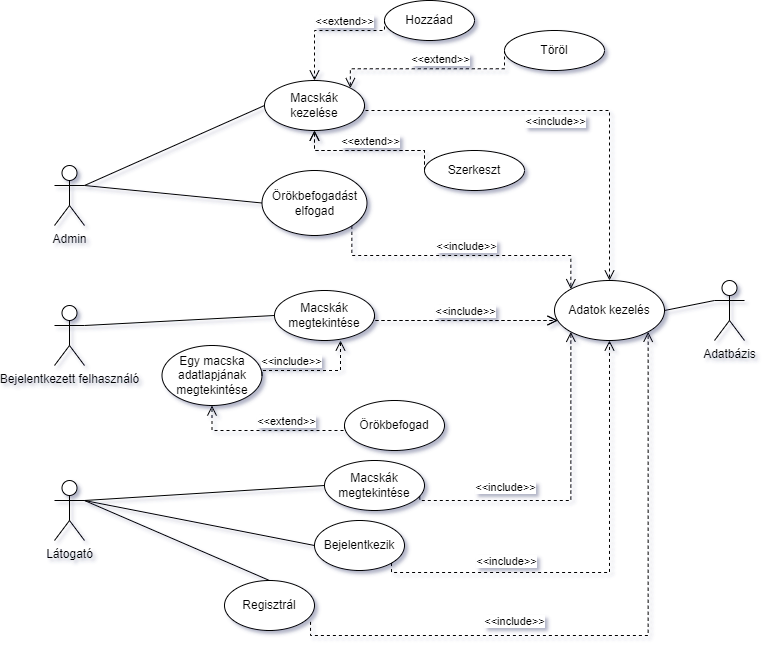

The diagram above was exported from draw.io. Its source (the exported page's mxGraphModel, read from the mxfile embedded in the PNG):
<mxGraphModel dx="1134" dy="626" grid="1" gridSize="10" guides="1" tooltips="1" connect="1" arrows="1" fold="1" page="1" pageScale="1" pageWidth="827" pageHeight="1169" background="#ffffff" math="0" shadow="1">
  <root>
    <mxCell id="0" />
    <mxCell id="1" parent="0" />
    <mxCell id="kDZELQzh9hcWd513Zi25-14" value="Admin" style="shape=umlActor;verticalLabelPosition=bottom;verticalAlign=top;html=1;outlineConnect=0;" vertex="1" parent="1">
      <mxGeometry x="60" y="175" width="30" height="60" as="geometry" />
    </mxCell>
    <mxCell id="kDZELQzh9hcWd513Zi25-17" value="Bejelentkezett felhasználó" style="shape=umlActor;verticalLabelPosition=bottom;verticalAlign=top;html=1;outlineConnect=0;" vertex="1" parent="1">
      <mxGeometry x="60" y="315" width="30" height="60" as="geometry" />
    </mxCell>
    <mxCell id="kDZELQzh9hcWd513Zi25-18" value="Látogató" style="shape=umlActor;verticalLabelPosition=bottom;verticalAlign=top;html=1;outlineConnect=0;" vertex="1" parent="1">
      <mxGeometry x="60" y="490" width="30" height="60" as="geometry" />
    </mxCell>
    <mxCell id="kDZELQzh9hcWd513Zi25-20" value="Bejelentkezik" style="ellipse;whiteSpace=wrap;html=1;" vertex="1" parent="1">
      <mxGeometry x="320" y="530" width="90" height="50" as="geometry" />
    </mxCell>
    <mxCell id="kDZELQzh9hcWd513Zi25-23" value="Regisztrál" style="ellipse;whiteSpace=wrap;html=1;" vertex="1" parent="1">
      <mxGeometry x="230" y="590" width="90" height="50" as="geometry" />
    </mxCell>
    <mxCell id="kDZELQzh9hcWd513Zi25-24" value="" style="endArrow=none;html=1;rounded=0;exitX=1;exitY=0.3333333333333333;exitDx=0;exitDy=0;exitPerimeter=0;entryX=0.5;entryY=0;entryDx=0;entryDy=0;" edge="1" parent="1" source="kDZELQzh9hcWd513Zi25-18" target="kDZELQzh9hcWd513Zi25-23">
      <mxGeometry width="50" height="50" relative="1" as="geometry">
        <mxPoint x="300" y="470" as="sourcePoint" />
        <mxPoint x="350" y="420" as="targetPoint" />
      </mxGeometry>
    </mxCell>
    <mxCell id="kDZELQzh9hcWd513Zi25-25" value="" style="endArrow=none;html=1;rounded=0;exitX=1;exitY=0.3333333333333333;exitDx=0;exitDy=0;exitPerimeter=0;entryX=0;entryY=0.5;entryDx=0;entryDy=0;" edge="1" parent="1" source="kDZELQzh9hcWd513Zi25-18" target="kDZELQzh9hcWd513Zi25-20">
      <mxGeometry width="50" height="50" relative="1" as="geometry">
        <mxPoint x="300" y="470" as="sourcePoint" />
        <mxPoint x="350" y="420" as="targetPoint" />
      </mxGeometry>
    </mxCell>
    <mxCell id="kDZELQzh9hcWd513Zi25-26" value="Macskák megtekintése" style="ellipse;whiteSpace=wrap;html=1;" vertex="1" parent="1">
      <mxGeometry x="330" y="470" width="100" height="50" as="geometry" />
    </mxCell>
    <mxCell id="kDZELQzh9hcWd513Zi25-27" value="" style="endArrow=none;html=1;rounded=0;exitX=1;exitY=0.3333333333333333;exitDx=0;exitDy=0;exitPerimeter=0;entryX=0;entryY=0.5;entryDx=0;entryDy=0;" edge="1" parent="1" source="kDZELQzh9hcWd513Zi25-18" target="kDZELQzh9hcWd513Zi25-26">
      <mxGeometry width="50" height="50" relative="1" as="geometry">
        <mxPoint x="300" y="460" as="sourcePoint" />
        <mxPoint x="350" y="410" as="targetPoint" />
      </mxGeometry>
    </mxCell>
    <mxCell id="kDZELQzh9hcWd513Zi25-37" value="Adatbázis" style="shape=umlActor;verticalLabelPosition=bottom;verticalAlign=top;html=1;outlineConnect=0;" vertex="1" parent="1">
      <mxGeometry x="720" y="290" width="30" height="60" as="geometry" />
    </mxCell>
    <mxCell id="kDZELQzh9hcWd513Zi25-38" value="Adatok kezelés" style="ellipse;whiteSpace=wrap;html=1;" vertex="1" parent="1">
      <mxGeometry x="560" y="290" width="110" height="60" as="geometry" />
    </mxCell>
    <mxCell id="kDZELQzh9hcWd513Zi25-39" value="" style="endArrow=none;html=1;rounded=0;entryX=1;entryY=0.5;entryDx=0;entryDy=0;exitX=0;exitY=0.3333333333333333;exitDx=0;exitDy=0;exitPerimeter=0;" edge="1" parent="1" source="kDZELQzh9hcWd513Zi25-37" target="kDZELQzh9hcWd513Zi25-38">
      <mxGeometry width="50" height="50" relative="1" as="geometry">
        <mxPoint x="370" y="360" as="sourcePoint" />
        <mxPoint x="420" y="310" as="targetPoint" />
      </mxGeometry>
    </mxCell>
    <mxCell id="kDZELQzh9hcWd513Zi25-40" value="Macskák kezelése" style="ellipse;whiteSpace=wrap;html=1;" vertex="1" parent="1">
      <mxGeometry x="270" y="90" width="100" height="50" as="geometry" />
    </mxCell>
    <mxCell id="kDZELQzh9hcWd513Zi25-41" value="Hozzáad" style="ellipse;whiteSpace=wrap;html=1;" vertex="1" parent="1">
      <mxGeometry x="390" y="10" width="90" height="40" as="geometry" />
    </mxCell>
    <mxCell id="kDZELQzh9hcWd513Zi25-42" value="Szerkeszt" style="ellipse;whiteSpace=wrap;html=1;" vertex="1" parent="1">
      <mxGeometry x="430" y="160" width="100" height="40" as="geometry" />
    </mxCell>
    <mxCell id="kDZELQzh9hcWd513Zi25-43" value="Töröl" style="ellipse;whiteSpace=wrap;html=1;" vertex="1" parent="1">
      <mxGeometry x="510" y="40" width="100" height="40" as="geometry" />
    </mxCell>
    <mxCell id="kDZELQzh9hcWd513Zi25-46" value="Örökbefogad" style="ellipse;whiteSpace=wrap;html=1;" vertex="1" parent="1">
      <mxGeometry x="350" y="410" width="100" height="50" as="geometry" />
    </mxCell>
    <mxCell id="kDZELQzh9hcWd513Zi25-47" value="Örökbefogadást elfogad" style="ellipse;whiteSpace=wrap;html=1;" vertex="1" parent="1">
      <mxGeometry x="267.5" y="180" width="105" height="65" as="geometry" />
    </mxCell>
    <mxCell id="kDZELQzh9hcWd513Zi25-48" value="Macskák megtekintése" style="ellipse;whiteSpace=wrap;html=1;" vertex="1" parent="1">
      <mxGeometry x="280" y="300" width="100" height="50" as="geometry" />
    </mxCell>
    <mxCell id="kDZELQzh9hcWd513Zi25-51" value="" style="endArrow=none;html=1;rounded=0;exitX=1;exitY=0.3333333333333333;exitDx=0;exitDy=0;exitPerimeter=0;entryX=0;entryY=0.5;entryDx=0;entryDy=0;" edge="1" parent="1" source="kDZELQzh9hcWd513Zi25-17" target="kDZELQzh9hcWd513Zi25-48">
      <mxGeometry width="50" height="50" relative="1" as="geometry">
        <mxPoint x="370" y="350" as="sourcePoint" />
        <mxPoint x="420" y="300" as="targetPoint" />
      </mxGeometry>
    </mxCell>
    <mxCell id="kDZELQzh9hcWd513Zi25-52" value="" style="endArrow=none;html=1;rounded=0;exitX=1;exitY=0.3333333333333333;exitDx=0;exitDy=0;exitPerimeter=0;entryX=0;entryY=0.5;entryDx=0;entryDy=0;" edge="1" parent="1" source="kDZELQzh9hcWd513Zi25-14" target="kDZELQzh9hcWd513Zi25-47">
      <mxGeometry width="50" height="50" relative="1" as="geometry">
        <mxPoint x="370" y="350" as="sourcePoint" />
        <mxPoint x="420" y="300" as="targetPoint" />
      </mxGeometry>
    </mxCell>
    <mxCell id="kDZELQzh9hcWd513Zi25-53" value="" style="endArrow=none;html=1;rounded=0;exitX=1;exitY=0.3333333333333333;exitDx=0;exitDy=0;exitPerimeter=0;entryX=0;entryY=0.5;entryDx=0;entryDy=0;" edge="1" parent="1" source="kDZELQzh9hcWd513Zi25-14" target="kDZELQzh9hcWd513Zi25-40">
      <mxGeometry width="50" height="50" relative="1" as="geometry">
        <mxPoint x="370" y="350" as="sourcePoint" />
        <mxPoint x="420" y="300" as="targetPoint" />
      </mxGeometry>
    </mxCell>
    <mxCell id="kDZELQzh9hcWd513Zi25-56" value="&amp;lt;&amp;lt;include&amp;gt;&amp;gt;" style="html=1;verticalAlign=bottom;endArrow=open;dashed=1;endSize=8;edgeStyle=elbowEdgeStyle;elbow=vertical;curved=0;rounded=0;exitX=1;exitY=0.5;exitDx=0;exitDy=0;" edge="1" parent="1" source="kDZELQzh9hcWd513Zi25-48" target="kDZELQzh9hcWd513Zi25-38">
      <mxGeometry x="0.0099" relative="1" as="geometry">
        <mxPoint x="440" y="320" as="sourcePoint" />
        <mxPoint x="520" y="325" as="targetPoint" />
        <Array as="points">
          <mxPoint x="530" y="330" />
        </Array>
        <mxPoint as="offset" />
      </mxGeometry>
    </mxCell>
    <mxCell id="kDZELQzh9hcWd513Zi25-59" value="&amp;lt;&amp;lt;extend&amp;gt;&amp;gt;" style="html=1;verticalAlign=bottom;endArrow=open;dashed=1;endSize=8;edgeStyle=elbowEdgeStyle;elbow=vertical;curved=0;rounded=0;exitX=0;exitY=0.5;exitDx=0;exitDy=0;entryX=0.5;entryY=1;entryDx=0;entryDy=0;" edge="1" parent="1" source="kDZELQzh9hcWd513Zi25-42" target="kDZELQzh9hcWd513Zi25-40">
      <mxGeometry relative="1" as="geometry">
        <mxPoint x="395" y="154.41" as="sourcePoint" />
        <mxPoint x="315" y="154.41" as="targetPoint" />
        <Array as="points">
          <mxPoint x="400" y="160" />
          <mxPoint x="420" y="154" />
        </Array>
      </mxGeometry>
    </mxCell>
    <mxCell id="kDZELQzh9hcWd513Zi25-60" value="&amp;lt;&amp;lt;extend&amp;gt;&amp;gt;" style="html=1;verticalAlign=bottom;endArrow=open;dashed=1;endSize=8;edgeStyle=elbowEdgeStyle;elbow=vertical;curved=0;rounded=0;exitX=0;exitY=0.5;exitDx=0;exitDy=0;entryX=1;entryY=0;entryDx=0;entryDy=0;" edge="1" parent="1" source="kDZELQzh9hcWd513Zi25-43" target="kDZELQzh9hcWd513Zi25-40">
      <mxGeometry x="-0.1419" relative="1" as="geometry">
        <mxPoint x="416.25" y="90" as="sourcePoint" />
        <mxPoint x="350" y="90" as="targetPoint" />
        <Array as="points" />
        <mxPoint x="1" as="offset" />
      </mxGeometry>
    </mxCell>
    <mxCell id="kDZELQzh9hcWd513Zi25-64" value="&amp;lt;&amp;lt;extend&amp;gt;&amp;gt;" style="html=1;verticalAlign=bottom;endArrow=open;dashed=1;endSize=8;edgeStyle=elbowEdgeStyle;elbow=vertical;curved=0;rounded=0;exitX=0;exitY=0.5;exitDx=0;exitDy=0;entryX=0.5;entryY=1;entryDx=0;entryDy=0;" edge="1" parent="1" source="kDZELQzh9hcWd513Zi25-42" target="kDZELQzh9hcWd513Zi25-40">
      <mxGeometry relative="1" as="geometry">
        <mxPoint x="430" y="180" as="sourcePoint" />
        <mxPoint x="320" y="140" as="targetPoint" />
        <Array as="points">
          <mxPoint x="390" y="160" />
          <mxPoint x="400" y="160" />
          <mxPoint x="420" y="154" />
        </Array>
      </mxGeometry>
    </mxCell>
    <mxCell id="kDZELQzh9hcWd513Zi25-65" value="&amp;lt;&amp;lt;extend&amp;gt;&amp;gt;" style="html=1;verticalAlign=bottom;endArrow=open;dashed=1;endSize=8;edgeStyle=elbowEdgeStyle;elbow=vertical;curved=0;rounded=0;exitX=0;exitY=0.5;exitDx=0;exitDy=0;entryX=0.5;entryY=0;entryDx=0;entryDy=0;" edge="1" parent="1" source="kDZELQzh9hcWd513Zi25-41" target="kDZELQzh9hcWd513Zi25-40">
      <mxGeometry x="-0.2308" relative="1" as="geometry">
        <mxPoint x="390" y="60" as="sourcePoint" />
        <mxPoint x="280" y="20" as="targetPoint" />
        <Array as="points">
          <mxPoint x="350" y="40" />
          <mxPoint x="360" y="40" />
          <mxPoint x="380" y="34" />
        </Array>
        <mxPoint as="offset" />
      </mxGeometry>
    </mxCell>
    <mxCell id="kDZELQzh9hcWd513Zi25-68" value="Egy macska adatlapjának megtekintése" style="ellipse;whiteSpace=wrap;html=1;" vertex="1" parent="1">
      <mxGeometry x="167.5" y="355" width="100" height="60" as="geometry" />
    </mxCell>
    <mxCell id="kDZELQzh9hcWd513Zi25-69" value="&amp;lt;&amp;lt;extend&amp;gt;&amp;gt;" style="html=1;verticalAlign=bottom;endArrow=open;dashed=1;endSize=8;edgeStyle=elbowEdgeStyle;elbow=vertical;curved=0;rounded=0;exitX=0;exitY=0.5;exitDx=0;exitDy=0;" edge="1" parent="1" source="kDZELQzh9hcWd513Zi25-46" target="kDZELQzh9hcWd513Zi25-68">
      <mxGeometry x="-0.2308" relative="1" as="geometry">
        <mxPoint x="310" y="400" as="sourcePoint" />
        <mxPoint x="440" y="400" as="targetPoint" />
        <Array as="points">
          <mxPoint x="280" y="440" />
          <mxPoint x="430" y="400" />
        </Array>
        <mxPoint as="offset" />
      </mxGeometry>
    </mxCell>
    <mxCell id="kDZELQzh9hcWd513Zi25-70" value="&amp;lt;&amp;lt;include&amp;gt;&amp;gt;" style="html=1;verticalAlign=bottom;endArrow=open;dashed=1;endSize=8;edgeStyle=elbowEdgeStyle;elbow=vertical;curved=0;rounded=0;exitX=1;exitY=0.5;exitDx=0;exitDy=0;" edge="1" parent="1" source="kDZELQzh9hcWd513Zi25-48" target="kDZELQzh9hcWd513Zi25-38">
      <mxGeometry x="0.0099" relative="1" as="geometry">
        <mxPoint x="380" y="325" as="sourcePoint" />
        <mxPoint x="563" y="330" as="targetPoint" />
        <Array as="points">
          <mxPoint x="540" y="330" />
          <mxPoint x="530" y="330" />
        </Array>
        <mxPoint as="offset" />
      </mxGeometry>
    </mxCell>
    <mxCell id="kDZELQzh9hcWd513Zi25-71" value="&amp;lt;&amp;lt;include&amp;gt;&amp;gt;" style="html=1;verticalAlign=bottom;endArrow=open;dashed=1;endSize=8;edgeStyle=elbowEdgeStyle;elbow=vertical;curved=0;rounded=0;exitX=1;exitY=0.5;exitDx=0;exitDy=0;entryX=0.5;entryY=1;entryDx=0;entryDy=0;" edge="1" parent="1" source="kDZELQzh9hcWd513Zi25-68">
      <mxGeometry x="-0.4042" relative="1" as="geometry">
        <mxPoint x="275.5" y="385" as="sourcePoint" />
        <mxPoint x="346" y="350" as="targetPoint" />
        <Array as="points">
          <mxPoint x="346" y="380" />
          <mxPoint x="626" y="420" />
        </Array>
        <mxPoint as="offset" />
      </mxGeometry>
    </mxCell>
    <mxCell id="kDZELQzh9hcWd513Zi25-73" value="&amp;lt;&amp;lt;include&amp;gt;&amp;gt;" style="html=1;verticalAlign=bottom;endArrow=open;dashed=1;endSize=8;edgeStyle=elbowEdgeStyle;elbow=vertical;curved=0;rounded=0;exitX=0.953;exitY=0.72;exitDx=0;exitDy=0;exitPerimeter=0;entryX=0;entryY=1;entryDx=0;entryDy=0;" edge="1" parent="1" source="kDZELQzh9hcWd513Zi25-26" target="kDZELQzh9hcWd513Zi25-38">
      <mxGeometry x="-0.4419" y="4" relative="1" as="geometry">
        <mxPoint x="440" y="470" as="sourcePoint" />
        <mxPoint x="623" y="475" as="targetPoint" />
        <Array as="points">
          <mxPoint x="450" y="510" />
          <mxPoint x="590" y="475" />
        </Array>
        <mxPoint as="offset" />
      </mxGeometry>
    </mxCell>
    <mxCell id="kDZELQzh9hcWd513Zi25-74" value="&amp;lt;&amp;lt;include&amp;gt;&amp;gt;" style="html=1;verticalAlign=bottom;endArrow=open;dashed=1;endSize=8;edgeStyle=elbowEdgeStyle;elbow=vertical;curved=0;rounded=0;exitX=1;exitY=1;exitDx=0;exitDy=0;entryX=0.5;entryY=1;entryDx=0;entryDy=0;" edge="1" parent="1" source="kDZELQzh9hcWd513Zi25-20" target="kDZELQzh9hcWd513Zi25-38">
      <mxGeometry x="-0.4597" y="2" relative="1" as="geometry">
        <mxPoint x="414" y="582" as="sourcePoint" />
        <mxPoint x="680" y="500" as="targetPoint" />
        <Array as="points">
          <mxPoint x="390" y="582" />
          <mxPoint x="564" y="587" />
        </Array>
        <mxPoint as="offset" />
      </mxGeometry>
    </mxCell>
    <mxCell id="kDZELQzh9hcWd513Zi25-75" value="&amp;lt;&amp;lt;include&amp;gt;&amp;gt;" style="html=1;verticalAlign=bottom;endArrow=open;dashed=1;endSize=8;edgeStyle=elbowEdgeStyle;elbow=vertical;curved=0;rounded=0;exitX=0.956;exitY=0.827;exitDx=0;exitDy=0;exitPerimeter=0;entryX=1;entryY=1;entryDx=0;entryDy=0;" edge="1" parent="1" source="kDZELQzh9hcWd513Zi25-23" target="kDZELQzh9hcWd513Zi25-38">
      <mxGeometry x="-0.3358" y="5" relative="1" as="geometry">
        <mxPoint x="390" y="640" as="sourcePoint" />
        <mxPoint x="573" y="645" as="targetPoint" />
        <Array as="points">
          <mxPoint x="550" y="645" />
          <mxPoint x="540" y="645" />
        </Array>
        <mxPoint as="offset" />
      </mxGeometry>
    </mxCell>
    <mxCell id="kDZELQzh9hcWd513Zi25-76" value="&amp;lt;&amp;lt;include&amp;gt;&amp;gt;" style="html=1;verticalAlign=bottom;endArrow=open;dashed=1;endSize=8;edgeStyle=elbowEdgeStyle;elbow=vertical;curved=0;rounded=0;exitX=1;exitY=0.5;exitDx=0;exitDy=0;entryX=0.5;entryY=0;entryDx=0;entryDy=0;" edge="1" parent="1" source="kDZELQzh9hcWd513Zi25-40" target="kDZELQzh9hcWd513Zi25-38">
      <mxGeometry x="-0.0714" y="-20" relative="1" as="geometry">
        <mxPoint x="430" y="245" as="sourcePoint" />
        <mxPoint x="613" y="250" as="targetPoint" />
        <Array as="points">
          <mxPoint x="490" y="120" />
          <mxPoint x="580" y="250" />
        </Array>
        <mxPoint as="offset" />
      </mxGeometry>
    </mxCell>
    <mxCell id="kDZELQzh9hcWd513Zi25-77" value="&amp;lt;&amp;lt;include&amp;gt;&amp;gt;" style="html=1;verticalAlign=bottom;endArrow=open;dashed=1;endSize=8;edgeStyle=elbowEdgeStyle;elbow=vertical;curved=0;rounded=0;exitX=1;exitY=1;exitDx=0;exitDy=0;entryX=0;entryY=0;entryDx=0;entryDy=0;" edge="1" parent="1" source="kDZELQzh9hcWd513Zi25-47" target="kDZELQzh9hcWd513Zi25-38">
      <mxGeometry x="0.0266" relative="1" as="geometry">
        <mxPoint x="388.5" y="260" as="sourcePoint" />
        <mxPoint x="571.5" y="265" as="targetPoint" />
        <Array as="points">
          <mxPoint x="548.5" y="265" />
          <mxPoint x="538.5" y="265" />
        </Array>
        <mxPoint as="offset" />
      </mxGeometry>
    </mxCell>
  </root>
</mxGraphModel>